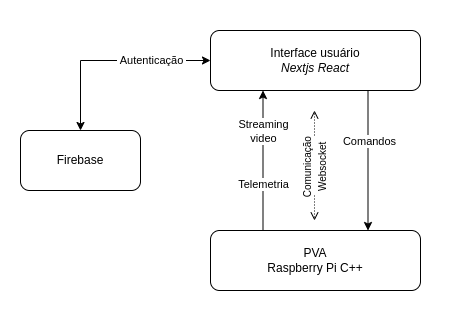

The diagram above was exported from draw.io. Its source (the exported page's mxGraphModel, read from the mxfile embedded in the PNG):
<mxGraphModel dx="928" dy="505" grid="1" gridSize="10" guides="1" tooltips="1" connect="1" arrows="1" fold="1" page="1" pageScale="1" pageWidth="827" pageHeight="1169" math="0" shadow="0">
  <root>
    <mxCell id="0" />
    <mxCell id="1" parent="0" />
    <mxCell id="Jp5DFwsuFn2re6XSNV30-1" value="" style="rounded=0;whiteSpace=wrap;html=1;movable=1;resizable=1;rotatable=1;deletable=1;editable=1;locked=0;connectable=1;strokeColor=none;" vertex="1" parent="1">
      <mxGeometry x="70" y="290" width="450" height="310" as="geometry" />
    </mxCell>
    <mxCell id="Jp5DFwsuFn2re6XSNV30-2" style="edgeStyle=orthogonalEdgeStyle;rounded=0;orthogonalLoop=1;jettySize=auto;html=1;entryX=0.25;entryY=1;entryDx=0;entryDy=0;exitX=0.25;exitY=0;exitDx=0;exitDy=0;" edge="1" parent="1" source="Jp5DFwsuFn2re6XSNV30-6" target="Jp5DFwsuFn2re6XSNV30-11">
      <mxGeometry relative="1" as="geometry">
        <mxPoint x="340" y="400" as="targetPoint" />
      </mxGeometry>
    </mxCell>
    <mxCell id="Jp5DFwsuFn2re6XSNV30-3" value="Telemetria" style="edgeLabel;html=1;align=center;verticalAlign=middle;resizable=0;points=[];" vertex="1" connectable="0" parent="Jp5DFwsuFn2re6XSNV30-2">
      <mxGeometry x="-0.0702" y="1" relative="1" as="geometry">
        <mxPoint x="1" y="19" as="offset" />
      </mxGeometry>
    </mxCell>
    <mxCell id="Jp5DFwsuFn2re6XSNV30-21" value="Streaming&lt;div&gt;video&lt;/div&gt;" style="edgeLabel;html=1;align=center;verticalAlign=middle;resizable=0;points=[];" vertex="1" connectable="0" parent="Jp5DFwsuFn2re6XSNV30-2">
      <mxGeometry x="0.4115" relative="1" as="geometry">
        <mxPoint as="offset" />
      </mxGeometry>
    </mxCell>
    <mxCell id="Jp5DFwsuFn2re6XSNV30-6" value="PVA&lt;div&gt;Raspberry Pi C++&lt;/div&gt;" style="rounded=1;whiteSpace=wrap;html=1;" vertex="1" parent="1">
      <mxGeometry x="280" y="520" width="210" height="60" as="geometry" />
    </mxCell>
    <mxCell id="Jp5DFwsuFn2re6XSNV30-7" style="edgeStyle=orthogonalEdgeStyle;rounded=0;orthogonalLoop=1;jettySize=auto;html=1;startArrow=classic;startFill=1;" edge="1" parent="1" source="Jp5DFwsuFn2re6XSNV30-11" target="Jp5DFwsuFn2re6XSNV30-12">
      <mxGeometry relative="1" as="geometry" />
    </mxCell>
    <mxCell id="Jp5DFwsuFn2re6XSNV30-8" value="&amp;nbsp;Autenticação&amp;nbsp;" style="edgeLabel;html=1;align=center;verticalAlign=middle;resizable=0;points=[];" vertex="1" connectable="0" parent="Jp5DFwsuFn2re6XSNV30-7">
      <mxGeometry x="-0.08" y="2" relative="1" as="geometry">
        <mxPoint x="32" y="-2" as="offset" />
      </mxGeometry>
    </mxCell>
    <mxCell id="Jp5DFwsuFn2re6XSNV30-11" value="Interface usuário&lt;div&gt;&lt;i&gt;Nextjs React&lt;/i&gt;&lt;/div&gt;" style="rounded=1;whiteSpace=wrap;html=1;" vertex="1" parent="1">
      <mxGeometry x="280" y="320" width="210" height="60" as="geometry" />
    </mxCell>
    <mxCell id="Jp5DFwsuFn2re6XSNV30-12" value="Firebase" style="rounded=1;whiteSpace=wrap;html=1;" vertex="1" parent="1">
      <mxGeometry x="90" y="420" width="120" height="60" as="geometry" />
    </mxCell>
    <mxCell id="Jp5DFwsuFn2re6XSNV30-15" style="edgeStyle=orthogonalEdgeStyle;rounded=0;orthogonalLoop=1;jettySize=auto;html=1;exitX=0.75;exitY=1;exitDx=0;exitDy=0;entryX=0.75;entryY=0;entryDx=0;entryDy=0;" edge="1" parent="1" source="Jp5DFwsuFn2re6XSNV30-11" target="Jp5DFwsuFn2re6XSNV30-6">
      <mxGeometry relative="1" as="geometry">
        <mxPoint x="400" y="400" as="sourcePoint" />
      </mxGeometry>
    </mxCell>
    <mxCell id="Jp5DFwsuFn2re6XSNV30-16" value="Comandos" style="edgeLabel;html=1;align=center;verticalAlign=middle;resizable=0;points=[];" vertex="1" connectable="0" parent="Jp5DFwsuFn2re6XSNV30-15">
      <mxGeometry x="-0.1822" y="1" relative="1" as="geometry">
        <mxPoint y="-7" as="offset" />
      </mxGeometry>
    </mxCell>
    <mxCell id="Jp5DFwsuFn2re6XSNV30-26" style="edgeStyle=orthogonalEdgeStyle;rounded=0;orthogonalLoop=1;jettySize=auto;html=1;dashed=1;dashPattern=1 2;endArrow=open;endFill=0;" edge="1" parent="1" source="Jp5DFwsuFn2re6XSNV30-23">
      <mxGeometry relative="1" as="geometry">
        <mxPoint x="384" y="400" as="targetPoint" />
      </mxGeometry>
    </mxCell>
    <mxCell id="Jp5DFwsuFn2re6XSNV30-27" style="edgeStyle=orthogonalEdgeStyle;rounded=0;orthogonalLoop=1;jettySize=auto;html=1;dashed=1;dashPattern=1 2;endArrow=open;endFill=0;" edge="1" parent="1" source="Jp5DFwsuFn2re6XSNV30-23">
      <mxGeometry relative="1" as="geometry">
        <mxPoint x="384" y="510" as="targetPoint" />
      </mxGeometry>
    </mxCell>
    <mxCell id="Jp5DFwsuFn2re6XSNV30-23" value="&lt;font style=&quot;font-size: 10px;&quot;&gt;Comunicação&lt;/font&gt;&amp;nbsp;&lt;div&gt;&lt;font style=&quot;font-size: 10px;&quot;&gt;Websocket&amp;nbsp;&lt;/font&gt;&lt;/div&gt;" style="text;html=1;align=center;verticalAlign=middle;whiteSpace=wrap;rounded=0;rotation=-90;" vertex="1" parent="1">
      <mxGeometry x="354" y="440" width="60" height="30" as="geometry" />
    </mxCell>
  </root>
</mxGraphModel>